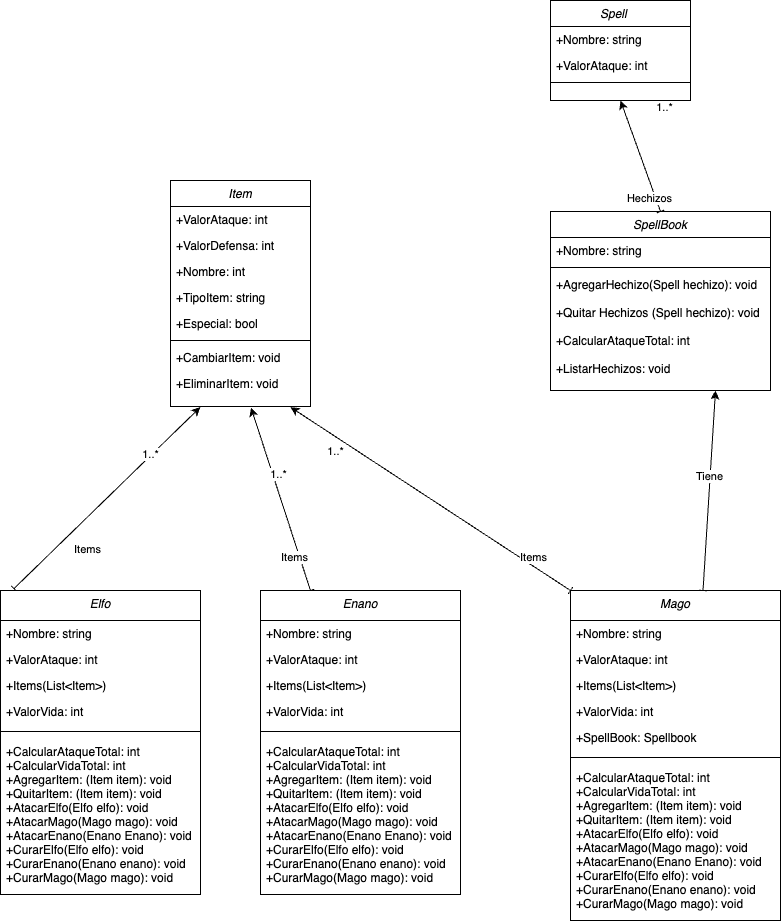

The diagram above was exported from draw.io. Its source (the exported page's mxGraphModel, read from the mxfile embedded in the PNG):
<mxGraphModel dx="796" dy="1715" grid="1" gridSize="10" guides="1" tooltips="1" connect="1" arrows="1" fold="1" page="1" pageScale="1" pageWidth="827" pageHeight="1169" math="0" shadow="0">
  <root>
    <mxCell id="WIyWlLk6GJQsqaUBKTNV-0" />
    <mxCell id="WIyWlLk6GJQsqaUBKTNV-1" parent="WIyWlLk6GJQsqaUBKTNV-0" />
    <mxCell id="9CvCFefiPdGSutAdRFLX-10" value="Mago" style="swimlane;fontStyle=2;align=center;verticalAlign=top;childLayout=stackLayout;horizontal=1;startSize=30;horizontalStack=0;resizeParent=1;resizeLast=0;collapsible=1;marginBottom=0;rounded=0;shadow=0;strokeWidth=1;" parent="WIyWlLk6GJQsqaUBKTNV-1" vertex="1">
      <mxGeometry x="620" width="210" height="330" as="geometry">
        <mxRectangle x="220" y="70" width="160" height="26" as="alternateBounds" />
      </mxGeometry>
    </mxCell>
    <mxCell id="9CvCFefiPdGSutAdRFLX-11" value="+Nombre: string" style="text;align=left;verticalAlign=top;spacingLeft=4;spacingRight=4;overflow=hidden;rotatable=0;points=[[0,0.5],[1,0.5]];portConstraint=eastwest;" parent="9CvCFefiPdGSutAdRFLX-10" vertex="1">
      <mxGeometry y="30" width="210" height="26" as="geometry" />
    </mxCell>
    <mxCell id="9CvCFefiPdGSutAdRFLX-12" value="+ValorAtaque: int" style="text;align=left;verticalAlign=top;spacingLeft=4;spacingRight=4;overflow=hidden;rotatable=0;points=[[0,0.5],[1,0.5]];portConstraint=eastwest;rounded=0;shadow=0;html=0;" parent="9CvCFefiPdGSutAdRFLX-10" vertex="1">
      <mxGeometry y="56" width="210" height="26" as="geometry" />
    </mxCell>
    <mxCell id="9CvCFefiPdGSutAdRFLX-13" value="+Items(List&lt;Item&gt;) " style="text;align=left;verticalAlign=top;spacingLeft=4;spacingRight=4;overflow=hidden;rotatable=0;points=[[0,0.5],[1,0.5]];portConstraint=eastwest;rounded=0;shadow=0;html=0;" parent="9CvCFefiPdGSutAdRFLX-10" vertex="1">
      <mxGeometry y="82" width="210" height="26" as="geometry" />
    </mxCell>
    <mxCell id="9CvCFefiPdGSutAdRFLX-14" value="+ValorVida: int" style="text;align=left;verticalAlign=top;spacingLeft=4;spacingRight=4;overflow=hidden;rotatable=0;points=[[0,0.5],[1,0.5]];portConstraint=eastwest;rounded=0;shadow=0;html=0;" parent="9CvCFefiPdGSutAdRFLX-10" vertex="1">
      <mxGeometry y="108" width="210" height="26" as="geometry" />
    </mxCell>
    <mxCell id="9CvCFefiPdGSutAdRFLX-22" value="+SpellBook: Spellbook" style="text;align=left;verticalAlign=top;spacingLeft=4;spacingRight=4;overflow=hidden;rotatable=0;points=[[0,0.5],[1,0.5]];portConstraint=eastwest;rounded=0;shadow=0;html=0;" parent="9CvCFefiPdGSutAdRFLX-10" vertex="1">
      <mxGeometry y="134" width="210" height="26" as="geometry" />
    </mxCell>
    <mxCell id="9CvCFefiPdGSutAdRFLX-15" value="" style="line;html=1;strokeWidth=1;align=left;verticalAlign=middle;spacingTop=-1;spacingLeft=3;spacingRight=3;rotatable=0;labelPosition=right;points=[];portConstraint=eastwest;" parent="9CvCFefiPdGSutAdRFLX-10" vertex="1">
      <mxGeometry y="160" width="210" height="14" as="geometry" />
    </mxCell>
    <mxCell id="9CvCFefiPdGSutAdRFLX-21" value="+CalcularAtaqueTotal: int&#10;+CalcularVidaTotal: int&#10;+AgregarItem: (Item item): void&#10;+QuitarItem: (Item item): void&#10;+AtacarElfo(Elfo elfo): void&#10;+AtacarMago(Mago mago): void&#10;+AtacarEnano(Enano Enano): void &#10;+CurarElfo(Elfo elfo): void  &#10;+CurarEnano(Enano enano): void  &#10;+CurarMago(Mago mago): void &#10;" style="text;align=left;verticalAlign=top;spacingLeft=4;spacingRight=4;overflow=hidden;rotatable=0;points=[[0,0.5],[1,0.5]];portConstraint=eastwest;rounded=0;shadow=0;html=0;" parent="9CvCFefiPdGSutAdRFLX-10" vertex="1">
      <mxGeometry y="174" width="210" height="156" as="geometry" />
    </mxCell>
    <mxCell id="9CvCFefiPdGSutAdRFLX-78" value="Item" style="swimlane;fontStyle=2;align=center;verticalAlign=top;childLayout=stackLayout;horizontal=1;startSize=26;horizontalStack=0;resizeParent=1;resizeLast=0;collapsible=1;marginBottom=0;rounded=0;shadow=0;strokeWidth=1;" parent="WIyWlLk6GJQsqaUBKTNV-1" vertex="1">
      <mxGeometry x="220" y="-410" width="140" height="226" as="geometry">
        <mxRectangle x="220" y="70" width="160" height="26" as="alternateBounds" />
      </mxGeometry>
    </mxCell>
    <mxCell id="9CvCFefiPdGSutAdRFLX-79" value="+ValorAtaque: int" style="text;align=left;verticalAlign=top;spacingLeft=4;spacingRight=4;overflow=hidden;rotatable=0;points=[[0,0.5],[1,0.5]];portConstraint=eastwest;rounded=0;shadow=0;html=0;" parent="9CvCFefiPdGSutAdRFLX-78" vertex="1">
      <mxGeometry y="26" width="140" height="26" as="geometry" />
    </mxCell>
    <mxCell id="9CvCFefiPdGSutAdRFLX-80" value="+ValorDefensa: int" style="text;align=left;verticalAlign=top;spacingLeft=4;spacingRight=4;overflow=hidden;rotatable=0;points=[[0,0.5],[1,0.5]];portConstraint=eastwest;rounded=0;shadow=0;html=0;" parent="9CvCFefiPdGSutAdRFLX-78" vertex="1">
      <mxGeometry y="52" width="140" height="26" as="geometry" />
    </mxCell>
    <mxCell id="9CvCFefiPdGSutAdRFLX-81" value="+Nombre: int" style="text;align=left;verticalAlign=top;spacingLeft=4;spacingRight=4;overflow=hidden;rotatable=0;points=[[0,0.5],[1,0.5]];portConstraint=eastwest;rounded=0;shadow=0;html=0;" parent="9CvCFefiPdGSutAdRFLX-78" vertex="1">
      <mxGeometry y="78" width="140" height="26" as="geometry" />
    </mxCell>
    <mxCell id="9CvCFefiPdGSutAdRFLX-82" value="+TipoItem: string" style="text;align=left;verticalAlign=top;spacingLeft=4;spacingRight=4;overflow=hidden;rotatable=0;points=[[0,0.5],[1,0.5]];portConstraint=eastwest;rounded=0;shadow=0;html=0;" parent="9CvCFefiPdGSutAdRFLX-78" vertex="1">
      <mxGeometry y="104" width="140" height="26" as="geometry" />
    </mxCell>
    <mxCell id="9CvCFefiPdGSutAdRFLX-90" value="+Especial: bool" style="text;align=left;verticalAlign=top;spacingLeft=4;spacingRight=4;overflow=hidden;rotatable=0;points=[[0,0.5],[1,0.5]];portConstraint=eastwest;rounded=0;shadow=0;html=0;" parent="9CvCFefiPdGSutAdRFLX-78" vertex="1">
      <mxGeometry y="130" width="140" height="26" as="geometry" />
    </mxCell>
    <mxCell id="9CvCFefiPdGSutAdRFLX-83" value="" style="line;html=1;strokeWidth=1;align=left;verticalAlign=middle;spacingTop=-1;spacingLeft=3;spacingRight=3;rotatable=0;labelPosition=right;points=[];portConstraint=eastwest;" parent="9CvCFefiPdGSutAdRFLX-78" vertex="1">
      <mxGeometry y="156" width="140" height="8" as="geometry" />
    </mxCell>
    <mxCell id="9CvCFefiPdGSutAdRFLX-84" value="+CambiarItem: void" style="text;align=left;verticalAlign=top;spacingLeft=4;spacingRight=4;overflow=hidden;rotatable=0;points=[[0,0.5],[1,0.5]];portConstraint=eastwest;" parent="9CvCFefiPdGSutAdRFLX-78" vertex="1">
      <mxGeometry y="164" width="140" height="26" as="geometry" />
    </mxCell>
    <mxCell id="9CvCFefiPdGSutAdRFLX-85" value="+EliminarItem: void" style="text;align=left;verticalAlign=top;spacingLeft=4;spacingRight=4;overflow=hidden;rotatable=0;points=[[0,0.5],[1,0.5]];portConstraint=eastwest;rounded=0;shadow=0;html=0;" parent="9CvCFefiPdGSutAdRFLX-78" vertex="1">
      <mxGeometry y="190" width="140" height="36" as="geometry" />
    </mxCell>
    <mxCell id="9CvCFefiPdGSutAdRFLX-94" value="Spell    " style="swimlane;fontStyle=2;align=center;verticalAlign=top;childLayout=stackLayout;horizontal=1;startSize=26;horizontalStack=0;resizeParent=1;resizeLast=0;collapsible=1;marginBottom=0;rounded=0;shadow=0;strokeWidth=1;" parent="WIyWlLk6GJQsqaUBKTNV-1" vertex="1">
      <mxGeometry x="600" y="-590" width="140" height="100" as="geometry">
        <mxRectangle x="220" y="70" width="160" height="26" as="alternateBounds" />
      </mxGeometry>
    </mxCell>
    <mxCell id="9CvCFefiPdGSutAdRFLX-95" value="+Nombre: string" style="text;align=left;verticalAlign=top;spacingLeft=4;spacingRight=4;overflow=hidden;rotatable=0;points=[[0,0.5],[1,0.5]];portConstraint=eastwest;rounded=0;shadow=0;html=0;" parent="9CvCFefiPdGSutAdRFLX-94" vertex="1">
      <mxGeometry y="26" width="140" height="26" as="geometry" />
    </mxCell>
    <mxCell id="9CvCFefiPdGSutAdRFLX-96" value="+ValorAtaque: int" style="text;align=left;verticalAlign=top;spacingLeft=4;spacingRight=4;overflow=hidden;rotatable=0;points=[[0,0.5],[1,0.5]];portConstraint=eastwest;rounded=0;shadow=0;html=0;" parent="9CvCFefiPdGSutAdRFLX-94" vertex="1">
      <mxGeometry y="52" width="140" height="26" as="geometry" />
    </mxCell>
    <mxCell id="9CvCFefiPdGSutAdRFLX-100" value="" style="line;html=1;strokeWidth=1;align=left;verticalAlign=middle;spacingTop=-1;spacingLeft=3;spacingRight=3;rotatable=0;labelPosition=right;points=[];portConstraint=eastwest;" parent="9CvCFefiPdGSutAdRFLX-94" vertex="1">
      <mxGeometry y="78" width="140" height="8" as="geometry" />
    </mxCell>
    <mxCell id="9CvCFefiPdGSutAdRFLX-108" value="SpellBook" style="swimlane;fontStyle=2;align=center;verticalAlign=top;childLayout=stackLayout;horizontal=1;startSize=26;horizontalStack=0;resizeParent=1;resizeLast=0;collapsible=1;marginBottom=0;rounded=0;shadow=0;strokeWidth=1;" parent="WIyWlLk6GJQsqaUBKTNV-1" vertex="1">
      <mxGeometry x="600" y="-379" width="220" height="179" as="geometry">
        <mxRectangle x="220" y="70" width="160" height="26" as="alternateBounds" />
      </mxGeometry>
    </mxCell>
    <mxCell id="9CvCFefiPdGSutAdRFLX-109" value="+Nombre: string" style="text;align=left;verticalAlign=top;spacingLeft=4;spacingRight=4;overflow=hidden;rotatable=0;points=[[0,0.5],[1,0.5]];portConstraint=eastwest;rounded=0;shadow=0;html=0;" parent="9CvCFefiPdGSutAdRFLX-108" vertex="1">
      <mxGeometry y="26" width="220" height="26" as="geometry" />
    </mxCell>
    <mxCell id="9CvCFefiPdGSutAdRFLX-111" value="" style="line;html=1;strokeWidth=1;align=left;verticalAlign=middle;spacingTop=-1;spacingLeft=3;spacingRight=3;rotatable=0;labelPosition=right;points=[];portConstraint=eastwest;" parent="9CvCFefiPdGSutAdRFLX-108" vertex="1">
      <mxGeometry y="52" width="220" height="8" as="geometry" />
    </mxCell>
    <mxCell id="9CvCFefiPdGSutAdRFLX-112" value="+AgregarHechizo(Spell hechizo): void" style="text;align=left;verticalAlign=top;spacingLeft=4;spacingRight=4;overflow=hidden;rotatable=0;points=[[0,0.5],[1,0.5]];portConstraint=eastwest;rounded=0;shadow=0;html=0;" parent="9CvCFefiPdGSutAdRFLX-108" vertex="1">
      <mxGeometry y="60" width="220" height="28" as="geometry" />
    </mxCell>
    <mxCell id="9CvCFefiPdGSutAdRFLX-113" value="+Quitar Hechizos (Spell hechizo): void" style="text;align=left;verticalAlign=top;spacingLeft=4;spacingRight=4;overflow=hidden;rotatable=0;points=[[0,0.5],[1,0.5]];portConstraint=eastwest;rounded=0;shadow=0;html=0;" parent="9CvCFefiPdGSutAdRFLX-108" vertex="1">
      <mxGeometry y="88" width="220" height="28" as="geometry" />
    </mxCell>
    <mxCell id="9CvCFefiPdGSutAdRFLX-114" value="+CalcularAtaqueTotal: int" style="text;align=left;verticalAlign=top;spacingLeft=4;spacingRight=4;overflow=hidden;rotatable=0;points=[[0,0.5],[1,0.5]];portConstraint=eastwest;rounded=0;shadow=0;html=0;" parent="9CvCFefiPdGSutAdRFLX-108" vertex="1">
      <mxGeometry y="116" width="220" height="28" as="geometry" />
    </mxCell>
    <mxCell id="9CvCFefiPdGSutAdRFLX-123" value="+ListarHechizos: void" style="text;align=left;verticalAlign=top;spacingLeft=4;spacingRight=4;overflow=hidden;rotatable=0;points=[[0,0.5],[1,0.5]];portConstraint=eastwest;rounded=0;shadow=0;html=0;" parent="9CvCFefiPdGSutAdRFLX-108" vertex="1">
      <mxGeometry y="144" width="220" height="28" as="geometry" />
    </mxCell>
    <mxCell id="9CvCFefiPdGSutAdRFLX-124" value="" style="endArrow=classic;startArrow=baseDash;html=1;rounded=0;exitX=0.067;exitY=-0.006;exitDx=0;exitDy=0;exitPerimeter=0;fontStyle=1;endFill=1;startFill=0;entryX=0.213;entryY=1.018;entryDx=0;entryDy=0;entryPerimeter=0;" parent="WIyWlLk6GJQsqaUBKTNV-1" source="OZJROyZ6a9xW1uei5oZP-18" target="9CvCFefiPdGSutAdRFLX-85" edge="1">
      <mxGeometry width="50" height="50" relative="1" as="geometry">
        <mxPoint x="260" y="341" as="sourcePoint" />
        <mxPoint x="265.1559302212261" y="-148" as="targetPoint" />
        <Array as="points" />
      </mxGeometry>
    </mxCell>
    <mxCell id="9CvCFefiPdGSutAdRFLX-125" value="Items" style="edgeLabel;html=1;align=center;verticalAlign=middle;resizable=0;points=[];" parent="9CvCFefiPdGSutAdRFLX-124" vertex="1" connectable="0">
      <mxGeometry x="0.1513" y="1" relative="1" as="geometry">
        <mxPoint x="-34" y="66" as="offset" />
      </mxGeometry>
    </mxCell>
    <mxCell id="9CvCFefiPdGSutAdRFLX-126" value="1..*" style="edgeLabel;html=1;align=center;verticalAlign=middle;resizable=0;points=[];" parent="9CvCFefiPdGSutAdRFLX-124" vertex="1" connectable="0">
      <mxGeometry x="0.4698" y="1" relative="1" as="geometry">
        <mxPoint as="offset" />
      </mxGeometry>
    </mxCell>
    <mxCell id="9CvCFefiPdGSutAdRFLX-127" value="" style="endArrow=baseDash;startArrow=classic;html=1;rounded=0;exitX=0.575;exitY=1.03;exitDx=0;exitDy=0;fontStyle=1;exitPerimeter=0;endFill=0;entryX=0.25;entryY=0;entryDx=0;entryDy=0;" parent="WIyWlLk6GJQsqaUBKTNV-1" source="9CvCFefiPdGSutAdRFLX-85" target="OZJROyZ6a9xW1uei5oZP-9" edge="1">
      <mxGeometry width="50" height="50" relative="1" as="geometry">
        <mxPoint x="337.6" y="-150.23199999999997" as="sourcePoint" />
        <mxPoint x="350" y="14" as="targetPoint" />
        <Array as="points" />
      </mxGeometry>
    </mxCell>
    <mxCell id="9CvCFefiPdGSutAdRFLX-128" value="Items" style="edgeLabel;html=1;align=center;verticalAlign=middle;resizable=0;points=[];" parent="9CvCFefiPdGSutAdRFLX-127" vertex="1" connectable="0">
      <mxGeometry x="0.1513" y="1" relative="1" as="geometry">
        <mxPoint x="8" y="45" as="offset" />
      </mxGeometry>
    </mxCell>
    <mxCell id="9CvCFefiPdGSutAdRFLX-129" value="1..*" style="edgeLabel;html=1;align=center;verticalAlign=middle;resizable=0;points=[];" parent="9CvCFefiPdGSutAdRFLX-127" vertex="1" connectable="0">
      <mxGeometry x="0.4698" y="1" relative="1" as="geometry">
        <mxPoint x="-18" y="-68" as="offset" />
      </mxGeometry>
    </mxCell>
    <mxCell id="9CvCFefiPdGSutAdRFLX-131" value="" style="endArrow=baseDash;startArrow=classic;html=1;rounded=0;exitX=0.5;exitY=1;exitDx=0;exitDy=0;fontStyle=1;startFill=1;endFill=0;entryX=0.5;entryY=0;entryDx=0;entryDy=0;" parent="WIyWlLk6GJQsqaUBKTNV-1" source="9CvCFefiPdGSutAdRFLX-94" target="9CvCFefiPdGSutAdRFLX-108" edge="1">
      <mxGeometry width="50" height="50" relative="1" as="geometry">
        <mxPoint x="420" y="-620" as="sourcePoint" />
        <mxPoint x="637.6200000000001" y="-618.2" as="targetPoint" />
        <Array as="points" />
      </mxGeometry>
    </mxCell>
    <mxCell id="9CvCFefiPdGSutAdRFLX-132" value="Hechizos" style="edgeLabel;html=1;align=center;verticalAlign=middle;resizable=0;points=[];" parent="9CvCFefiPdGSutAdRFLX-131" vertex="1" connectable="0">
      <mxGeometry x="0.1513" y="1" relative="1" as="geometry">
        <mxPoint x="5" y="34" as="offset" />
      </mxGeometry>
    </mxCell>
    <mxCell id="9CvCFefiPdGSutAdRFLX-133" value="1..*" style="edgeLabel;html=1;align=center;verticalAlign=middle;resizable=0;points=[];" parent="9CvCFefiPdGSutAdRFLX-131" vertex="1" connectable="0">
      <mxGeometry x="0.4698" y="1" relative="1" as="geometry">
        <mxPoint x="13" y="-74" as="offset" />
      </mxGeometry>
    </mxCell>
    <mxCell id="9CvCFefiPdGSutAdRFLX-134" value="" style="endArrow=classic;startArrow=baseDash;html=1;rounded=0;fontStyle=1;exitX=0.631;exitY=0;exitDx=0;exitDy=0;endFill=1;startFill=0;exitPerimeter=0;entryX=0.75;entryY=1;entryDx=0;entryDy=0;" parent="WIyWlLk6GJQsqaUBKTNV-1" target="9CvCFefiPdGSutAdRFLX-108" edge="1" source="9CvCFefiPdGSutAdRFLX-10">
      <mxGeometry width="50" height="50" relative="1" as="geometry">
        <mxPoint x="450" y="-474.2" as="sourcePoint" />
        <mxPoint x="760" y="-430" as="targetPoint" />
        <Array as="points" />
      </mxGeometry>
    </mxCell>
    <mxCell id="9CvCFefiPdGSutAdRFLX-135" value="Tiene" style="edgeLabel;html=1;align=center;verticalAlign=middle;resizable=0;points=[];" parent="9CvCFefiPdGSutAdRFLX-134" vertex="1" connectable="0">
      <mxGeometry x="0.1513" y="1" relative="1" as="geometry">
        <mxPoint as="offset" />
      </mxGeometry>
    </mxCell>
    <mxCell id="OZJROyZ6a9xW1uei5oZP-6" value="" style="endArrow=baseDash;startArrow=classic;html=1;rounded=0;exitX=0.857;exitY=1.018;exitDx=0;exitDy=0;fontStyle=1;exitPerimeter=0;endFill=0;entryX=0;entryY=0;entryDx=0;entryDy=0;" edge="1" parent="WIyWlLk6GJQsqaUBKTNV-1" source="9CvCFefiPdGSutAdRFLX-85" target="9CvCFefiPdGSutAdRFLX-10">
      <mxGeometry width="50" height="50" relative="1" as="geometry">
        <mxPoint x="356.22" y="-147.4240000000002" as="sourcePoint" />
        <mxPoint x="388" y="7" as="targetPoint" />
        <Array as="points" />
      </mxGeometry>
    </mxCell>
    <mxCell id="OZJROyZ6a9xW1uei5oZP-7" value="Items" style="edgeLabel;html=1;align=center;verticalAlign=middle;resizable=0;points=[];" vertex="1" connectable="0" parent="OZJROyZ6a9xW1uei5oZP-6">
      <mxGeometry x="0.1513" y="1" relative="1" as="geometry">
        <mxPoint x="81" y="45" as="offset" />
      </mxGeometry>
    </mxCell>
    <mxCell id="OZJROyZ6a9xW1uei5oZP-8" value="1..*" style="edgeLabel;html=1;align=center;verticalAlign=middle;resizable=0;points=[];" vertex="1" connectable="0" parent="OZJROyZ6a9xW1uei5oZP-6">
      <mxGeometry x="0.4698" y="1" relative="1" as="geometry">
        <mxPoint x="-161" y="-90" as="offset" />
      </mxGeometry>
    </mxCell>
    <mxCell id="OZJROyZ6a9xW1uei5oZP-9" value="Enano" style="swimlane;fontStyle=2;align=center;verticalAlign=top;childLayout=stackLayout;horizontal=1;startSize=30;horizontalStack=0;resizeParent=1;resizeLast=0;collapsible=1;marginBottom=0;rounded=0;shadow=0;strokeWidth=1;" vertex="1" parent="WIyWlLk6GJQsqaUBKTNV-1">
      <mxGeometry x="310" width="200" height="304" as="geometry">
        <mxRectangle x="220" y="70" width="160" height="26" as="alternateBounds" />
      </mxGeometry>
    </mxCell>
    <mxCell id="OZJROyZ6a9xW1uei5oZP-10" value="+Nombre: string" style="text;align=left;verticalAlign=top;spacingLeft=4;spacingRight=4;overflow=hidden;rotatable=0;points=[[0,0.5],[1,0.5]];portConstraint=eastwest;" vertex="1" parent="OZJROyZ6a9xW1uei5oZP-9">
      <mxGeometry y="30" width="200" height="26" as="geometry" />
    </mxCell>
    <mxCell id="OZJROyZ6a9xW1uei5oZP-11" value="+ValorAtaque: int" style="text;align=left;verticalAlign=top;spacingLeft=4;spacingRight=4;overflow=hidden;rotatable=0;points=[[0,0.5],[1,0.5]];portConstraint=eastwest;rounded=0;shadow=0;html=0;" vertex="1" parent="OZJROyZ6a9xW1uei5oZP-9">
      <mxGeometry y="56" width="200" height="26" as="geometry" />
    </mxCell>
    <mxCell id="OZJROyZ6a9xW1uei5oZP-12" value="+Items(List&lt;Item&gt;) " style="text;align=left;verticalAlign=top;spacingLeft=4;spacingRight=4;overflow=hidden;rotatable=0;points=[[0,0.5],[1,0.5]];portConstraint=eastwest;rounded=0;shadow=0;html=0;" vertex="1" parent="OZJROyZ6a9xW1uei5oZP-9">
      <mxGeometry y="82" width="200" height="26" as="geometry" />
    </mxCell>
    <mxCell id="OZJROyZ6a9xW1uei5oZP-13" value="+ValorVida: int" style="text;align=left;verticalAlign=top;spacingLeft=4;spacingRight=4;overflow=hidden;rotatable=0;points=[[0,0.5],[1,0.5]];portConstraint=eastwest;rounded=0;shadow=0;html=0;" vertex="1" parent="OZJROyZ6a9xW1uei5oZP-9">
      <mxGeometry y="108" width="200" height="26" as="geometry" />
    </mxCell>
    <mxCell id="OZJROyZ6a9xW1uei5oZP-15" value="" style="line;html=1;strokeWidth=1;align=left;verticalAlign=middle;spacingTop=-1;spacingLeft=3;spacingRight=3;rotatable=0;labelPosition=right;points=[];portConstraint=eastwest;" vertex="1" parent="OZJROyZ6a9xW1uei5oZP-9">
      <mxGeometry y="134" width="200" height="14" as="geometry" />
    </mxCell>
    <mxCell id="OZJROyZ6a9xW1uei5oZP-16" value="+CalcularAtaqueTotal: int&#10;+CalcularVidaTotal: int&#10;+AgregarItem: (Item item): void&#10;+QuitarItem: (Item item): void&#10;+AtacarElfo(Elfo elfo): void&#10;+AtacarMago(Mago mago): void&#10;+AtacarEnano(Enano Enano): void &#10;+CurarElfo(Elfo elfo): void  &#10;+CurarEnano(Enano enano): void  &#10;+CurarMago(Mago mago): void &#10;" style="text;align=left;verticalAlign=top;spacingLeft=4;spacingRight=4;overflow=hidden;rotatable=0;points=[[0,0.5],[1,0.5]];portConstraint=eastwest;rounded=0;shadow=0;html=0;" vertex="1" parent="OZJROyZ6a9xW1uei5oZP-9">
      <mxGeometry y="148" width="200" height="156" as="geometry" />
    </mxCell>
    <mxCell id="OZJROyZ6a9xW1uei5oZP-18" value="Elfo" style="swimlane;fontStyle=2;align=center;verticalAlign=top;childLayout=stackLayout;horizontal=1;startSize=30;horizontalStack=0;resizeParent=1;resizeLast=0;collapsible=1;marginBottom=0;rounded=0;shadow=0;strokeWidth=1;" vertex="1" parent="WIyWlLk6GJQsqaUBKTNV-1">
      <mxGeometry x="50" width="200" height="304" as="geometry">
        <mxRectangle x="220" y="70" width="160" height="26" as="alternateBounds" />
      </mxGeometry>
    </mxCell>
    <mxCell id="OZJROyZ6a9xW1uei5oZP-19" value="+Nombre: string" style="text;align=left;verticalAlign=top;spacingLeft=4;spacingRight=4;overflow=hidden;rotatable=0;points=[[0,0.5],[1,0.5]];portConstraint=eastwest;" vertex="1" parent="OZJROyZ6a9xW1uei5oZP-18">
      <mxGeometry y="30" width="200" height="26" as="geometry" />
    </mxCell>
    <mxCell id="OZJROyZ6a9xW1uei5oZP-20" value="+ValorAtaque: int" style="text;align=left;verticalAlign=top;spacingLeft=4;spacingRight=4;overflow=hidden;rotatable=0;points=[[0,0.5],[1,0.5]];portConstraint=eastwest;rounded=0;shadow=0;html=0;" vertex="1" parent="OZJROyZ6a9xW1uei5oZP-18">
      <mxGeometry y="56" width="200" height="26" as="geometry" />
    </mxCell>
    <mxCell id="OZJROyZ6a9xW1uei5oZP-21" value="+Items(List&lt;Item&gt;) " style="text;align=left;verticalAlign=top;spacingLeft=4;spacingRight=4;overflow=hidden;rotatable=0;points=[[0,0.5],[1,0.5]];portConstraint=eastwest;rounded=0;shadow=0;html=0;" vertex="1" parent="OZJROyZ6a9xW1uei5oZP-18">
      <mxGeometry y="82" width="200" height="26" as="geometry" />
    </mxCell>
    <mxCell id="OZJROyZ6a9xW1uei5oZP-22" value="+ValorVida: int" style="text;align=left;verticalAlign=top;spacingLeft=4;spacingRight=4;overflow=hidden;rotatable=0;points=[[0,0.5],[1,0.5]];portConstraint=eastwest;rounded=0;shadow=0;html=0;" vertex="1" parent="OZJROyZ6a9xW1uei5oZP-18">
      <mxGeometry y="108" width="200" height="26" as="geometry" />
    </mxCell>
    <mxCell id="OZJROyZ6a9xW1uei5oZP-23" value="" style="line;html=1;strokeWidth=1;align=left;verticalAlign=middle;spacingTop=-1;spacingLeft=3;spacingRight=3;rotatable=0;labelPosition=right;points=[];portConstraint=eastwest;" vertex="1" parent="OZJROyZ6a9xW1uei5oZP-18">
      <mxGeometry y="134" width="200" height="14" as="geometry" />
    </mxCell>
    <mxCell id="OZJROyZ6a9xW1uei5oZP-24" value="+CalcularAtaqueTotal: int&#10;+CalcularVidaTotal: int&#10;+AgregarItem: (Item item): void&#10;+QuitarItem: (Item item): void&#10;+AtacarElfo(Elfo elfo): void&#10;+AtacarMago(Mago mago): void&#10;+AtacarEnano(Enano Enano): void &#10;+CurarElfo(Elfo elfo): void  &#10;+CurarEnano(Enano enano): void  &#10;+CurarMago(Mago mago): void &#10;" style="text;align=left;verticalAlign=top;spacingLeft=4;spacingRight=4;overflow=hidden;rotatable=0;points=[[0,0.5],[1,0.5]];portConstraint=eastwest;rounded=0;shadow=0;html=0;" vertex="1" parent="OZJROyZ6a9xW1uei5oZP-18">
      <mxGeometry y="148" width="200" height="156" as="geometry" />
    </mxCell>
  </root>
</mxGraphModel>